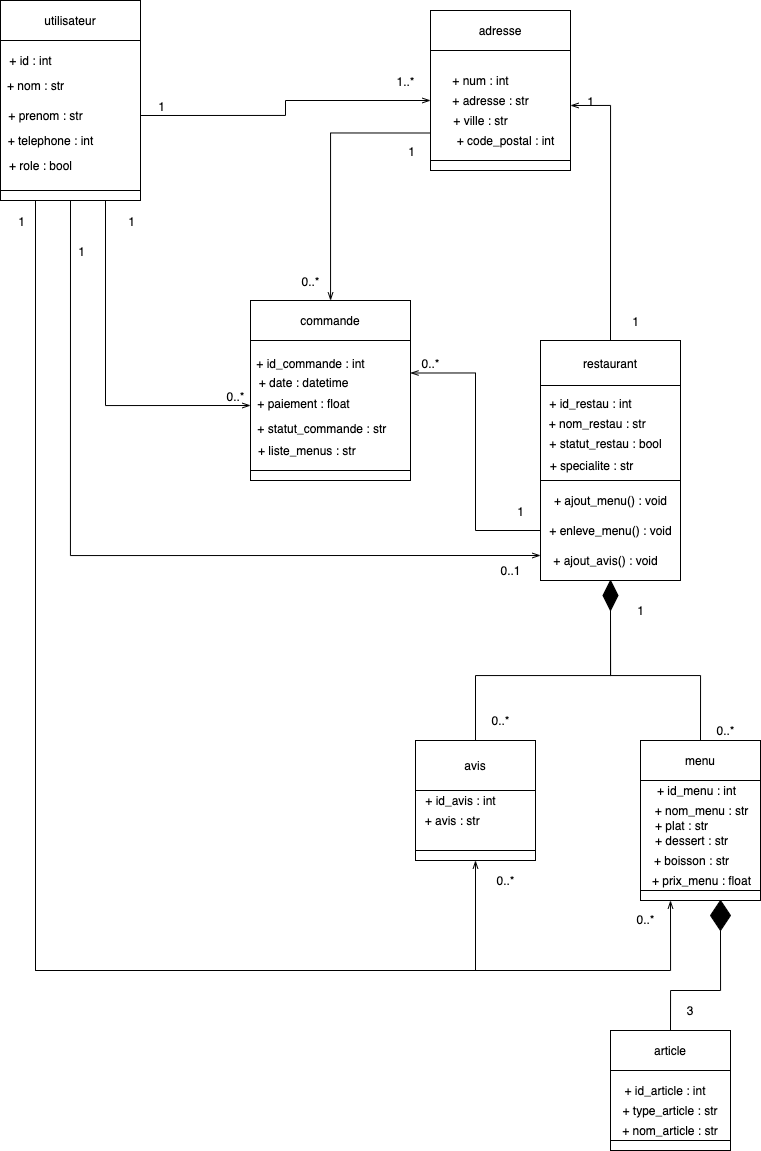

The diagram above was exported from draw.io. Its source (the exported page's mxGraphModel, read from the mxfile embedded in the PNG):
<mxGraphModel dx="707" dy="432" grid="0" gridSize="10" guides="1" tooltips="1" connect="1" arrows="1" fold="1" page="1" pageScale="1" pageWidth="827" pageHeight="1169" background="#ffffff" math="0" shadow="0">
  <root>
    <mxCell id="0" />
    <mxCell id="1" parent="0" />
    <mxCell id="32" value="" style="rounded=0;whiteSpace=wrap;html=1;" parent="1" vertex="1">
      <mxGeometry x="310" y="600" width="160" height="130" as="geometry" />
    </mxCell>
    <mxCell id="29" value="" style="rounded=0;whiteSpace=wrap;html=1;" parent="1" vertex="1">
      <mxGeometry x="600" y="640" width="140" height="100" as="geometry" />
    </mxCell>
    <mxCell id="27" value="" style="rounded=0;whiteSpace=wrap;html=1;" parent="1" vertex="1">
      <mxGeometry x="490" y="310" width="140" height="110" as="geometry" />
    </mxCell>
    <mxCell id="31" value="" style="rounded=0;whiteSpace=wrap;html=1;" parent="1" vertex="1">
      <mxGeometry x="310" y="730" width="160" height="10" as="geometry" />
    </mxCell>
    <mxCell id="46" style="edgeStyle=orthogonalEdgeStyle;rounded=0;orthogonalLoop=1;jettySize=auto;html=1;entryX=1;entryY=0.25;entryDx=0;entryDy=0;endArrow=openThin;endFill=0;strokeColor=#000000;" parent="1" source="28" target="32" edge="1">
      <mxGeometry relative="1" as="geometry" />
    </mxCell>
    <mxCell id="28" value="" style="rounded=0;whiteSpace=wrap;html=1;" parent="1" vertex="1">
      <mxGeometry x="600" y="740" width="140" height="100" as="geometry" />
    </mxCell>
    <mxCell id="44" style="edgeStyle=orthogonalEdgeStyle;rounded=0;orthogonalLoop=1;jettySize=auto;html=1;exitX=0;exitY=0.75;exitDx=0;exitDy=0;endArrow=openThin;endFill=0;strokeColor=#000000;" parent="1" source="27" target="33" edge="1">
      <mxGeometry relative="1" as="geometry" />
    </mxCell>
    <mxCell id="26" value="" style="rounded=0;whiteSpace=wrap;html=1;" parent="1" vertex="1">
      <mxGeometry x="490" y="420" width="140" height="10" as="geometry" />
    </mxCell>
    <mxCell id="2" value="utilisateur" style="rounded=0;whiteSpace=wrap;html=1;" parent="1" vertex="1">
      <mxGeometry x="60" y="260" width="140" height="40" as="geometry" />
    </mxCell>
    <mxCell id="3" value="" style="rounded=0;whiteSpace=wrap;html=1;" parent="1" vertex="1">
      <mxGeometry x="60" y="300" width="140" height="150" as="geometry" />
    </mxCell>
    <mxCell id="41" style="edgeStyle=orthogonalEdgeStyle;rounded=0;orthogonalLoop=1;jettySize=auto;html=1;exitX=0.75;exitY=1;exitDx=0;exitDy=0;entryX=0;entryY=0.5;entryDx=0;entryDy=0;endArrow=openThin;endFill=0;strokeColor=#000000;" parent="1" source="4" target="32" edge="1">
      <mxGeometry relative="1" as="geometry" />
    </mxCell>
    <mxCell id="42" style="edgeStyle=orthogonalEdgeStyle;rounded=0;orthogonalLoop=1;jettySize=auto;html=1;exitX=0.5;exitY=1;exitDx=0;exitDy=0;entryX=0;entryY=0.75;entryDx=0;entryDy=0;endArrow=openThin;endFill=0;strokeColor=#000000;" parent="1" source="4" target="28" edge="1">
      <mxGeometry relative="1" as="geometry" />
    </mxCell>
    <mxCell id="43" style="edgeStyle=orthogonalEdgeStyle;rounded=0;orthogonalLoop=1;jettySize=auto;html=1;exitX=1;exitY=0.5;exitDx=0;exitDy=0;endArrow=openThin;endFill=0;strokeColor=#000000;" parent="1" source="3" edge="1">
      <mxGeometry relative="1" as="geometry">
        <mxPoint x="490" y="360" as="targetPoint" />
      </mxGeometry>
    </mxCell>
    <mxCell id="87" style="edgeStyle=orthogonalEdgeStyle;rounded=0;orthogonalLoop=1;jettySize=auto;html=1;exitX=0.25;exitY=1;exitDx=0;exitDy=0;entryX=0.5;entryY=1;entryDx=0;entryDy=0;endArrow=openThin;endFill=0;strokeWidth=1;strokeColor=#000000;" parent="1" source="4" target="59" edge="1">
      <mxGeometry relative="1" as="geometry">
        <Array as="points">
          <mxPoint x="95" y="1230" />
          <mxPoint x="535" y="1230" />
        </Array>
      </mxGeometry>
    </mxCell>
    <mxCell id="91" style="edgeStyle=orthogonalEdgeStyle;rounded=0;orthogonalLoop=1;jettySize=auto;html=1;exitX=0.25;exitY=1;exitDx=0;exitDy=0;entryX=0.25;entryY=1;entryDx=0;entryDy=0;endArrow=openThin;endFill=0;strokeWidth=1;strokeColor=#000000;" parent="1" source="4" target="77" edge="1">
      <mxGeometry relative="1" as="geometry">
        <Array as="points">
          <mxPoint x="95" y="1230" />
          <mxPoint x="730" y="1230" />
        </Array>
      </mxGeometry>
    </mxCell>
    <mxCell id="4" value="" style="rounded=0;whiteSpace=wrap;html=1;" parent="1" vertex="1">
      <mxGeometry x="60" y="450" width="140" height="10" as="geometry" />
    </mxCell>
    <mxCell id="5" value="+ nom : str" style="text;html=1;align=center;verticalAlign=middle;resizable=0;points=[];autosize=1;strokeColor=none;" parent="1" vertex="1">
      <mxGeometry x="60" y="335" width="70" height="20" as="geometry" />
    </mxCell>
    <mxCell id="6" value="+ id : int" style="text;html=1;align=center;verticalAlign=middle;resizable=0;points=[];autosize=1;strokeColor=none;" parent="1" vertex="1">
      <mxGeometry x="60" y="310" width="60" height="20" as="geometry" />
    </mxCell>
    <mxCell id="7" value="+ telephone : int" style="text;html=1;align=center;verticalAlign=middle;resizable=0;points=[];autosize=1;strokeColor=none;" parent="1" vertex="1">
      <mxGeometry x="60" y="390" width="100" height="20" as="geometry" />
    </mxCell>
    <mxCell id="9" value="+ prenom : str" style="text;html=1;align=center;verticalAlign=middle;resizable=0;points=[];autosize=1;strokeColor=none;" parent="1" vertex="1">
      <mxGeometry x="60" y="365" width="90" height="20" as="geometry" />
    </mxCell>
    <mxCell id="10" value="+ role : bool" style="text;html=1;align=center;verticalAlign=middle;resizable=0;points=[];autosize=1;strokeColor=none;" parent="1" vertex="1">
      <mxGeometry x="60" y="415" width="80" height="20" as="geometry" />
    </mxCell>
    <mxCell id="12" value="+ adresse : str" style="text;html=1;align=center;verticalAlign=middle;resizable=0;points=[];autosize=1;strokeColor=none;" parent="1" vertex="1">
      <mxGeometry x="505" y="350" width="90" height="20" as="geometry" />
    </mxCell>
    <mxCell id="13" value="+ num : int" style="text;html=1;align=center;verticalAlign=middle;resizable=0;points=[];autosize=1;strokeColor=none;" parent="1" vertex="1">
      <mxGeometry x="505" y="330" width="70" height="20" as="geometry" />
    </mxCell>
    <mxCell id="14" value="+ code_postal : int" style="text;html=1;align=center;verticalAlign=middle;resizable=0;points=[];autosize=1;strokeColor=none;" parent="1" vertex="1">
      <mxGeometry x="510" y="390" width="110" height="20" as="geometry" />
    </mxCell>
    <mxCell id="15" value="+ ville : str" style="text;html=1;align=center;verticalAlign=middle;resizable=0;points=[];autosize=1;strokeColor=none;" parent="1" vertex="1">
      <mxGeometry x="505" y="370" width="70" height="20" as="geometry" />
    </mxCell>
    <mxCell id="18" value="+ ajout_menu() : void" style="text;html=1;align=center;verticalAlign=middle;resizable=0;points=[];autosize=1;strokeColor=none;" parent="1" vertex="1">
      <mxGeometry x="605" y="750" width="130" height="20" as="geometry" />
    </mxCell>
    <mxCell id="20" value="&amp;nbsp; + statut_commande : str" style="text;html=1;align=center;verticalAlign=middle;resizable=0;points=[];autosize=1;strokeColor=none;" parent="1" vertex="1">
      <mxGeometry x="308" y="678" width="140" height="20" as="geometry" />
    </mxCell>
    <mxCell id="23" value="+ ajout_avis() : void" style="text;html=1;align=center;verticalAlign=middle;resizable=0;points=[];autosize=1;strokeColor=none;" parent="1" vertex="1">
      <mxGeometry x="605" y="810" width="120" height="20" as="geometry" />
    </mxCell>
    <mxCell id="24" value="+ enleve_menu() : void" style="text;html=1;align=center;verticalAlign=middle;resizable=0;points=[];autosize=1;strokeColor=none;" parent="1" vertex="1">
      <mxGeometry x="600" y="780" width="140" height="20" as="geometry" />
    </mxCell>
    <mxCell id="25" value="adresse" style="rounded=0;whiteSpace=wrap;html=1;" parent="1" vertex="1">
      <mxGeometry x="490" y="270" width="140" height="40" as="geometry" />
    </mxCell>
    <mxCell id="45" style="edgeStyle=orthogonalEdgeStyle;rounded=0;orthogonalLoop=1;jettySize=auto;html=1;exitX=0.5;exitY=0;exitDx=0;exitDy=0;entryX=1;entryY=0.5;entryDx=0;entryDy=0;endArrow=openThin;endFill=0;strokeColor=#000000;" parent="1" source="30" target="27" edge="1">
      <mxGeometry relative="1" as="geometry" />
    </mxCell>
    <mxCell id="30" value="restaurant" style="rounded=0;whiteSpace=wrap;html=1;" parent="1" vertex="1">
      <mxGeometry x="600" y="600" width="140" height="45" as="geometry" />
    </mxCell>
    <mxCell id="33" value="commande" style="rounded=0;whiteSpace=wrap;html=1;" parent="1" vertex="1">
      <mxGeometry x="310" y="560" width="160" height="40" as="geometry" />
    </mxCell>
    <mxCell id="34" value="+ paiement : float" style="text;html=1;align=center;verticalAlign=middle;resizable=0;points=[];autosize=1;strokeColor=none;" parent="1" vertex="1">
      <mxGeometry x="308" y="652.5" width="110" height="20" as="geometry" />
    </mxCell>
    <mxCell id="35" value="&lt;font color=&quot;#000000&quot;&gt;1&lt;/font&gt;" style="text;html=1;align=center;verticalAlign=middle;resizable=0;points=[];autosize=1;strokeColor=none;" parent="1" vertex="1">
      <mxGeometry x="687" y="572" width="17" height="17" as="geometry" />
    </mxCell>
    <mxCell id="36" value="&lt;font color=&quot;#000000&quot;&gt;1&lt;/font&gt;" style="text;html=1;align=center;verticalAlign=middle;resizable=0;points=[];autosize=1;strokeColor=none;" parent="1" vertex="1">
      <mxGeometry x="182" y="472" width="17" height="17" as="geometry" />
    </mxCell>
    <mxCell id="37" value="&lt;font color=&quot;#000000&quot;&gt;1&lt;/font&gt;" style="text;html=1;align=center;verticalAlign=middle;resizable=0;points=[];autosize=1;strokeColor=none;" parent="1" vertex="1">
      <mxGeometry x="212" y="357" width="17" height="17" as="geometry" />
    </mxCell>
    <mxCell id="38" value="+ statut_restau : bool" style="text;html=1;align=center;verticalAlign=middle;resizable=0;points=[];autosize=1;strokeColor=none;" parent="1" vertex="1">
      <mxGeometry x="600" y="692.5" width="130" height="20" as="geometry" />
    </mxCell>
    <mxCell id="39" value="+ date : datetime" style="text;html=1;align=center;verticalAlign=middle;resizable=0;points=[];autosize=1;strokeColor=none;" parent="1" vertex="1">
      <mxGeometry x="308" y="631.5" width="110" height="20" as="geometry" />
    </mxCell>
    <mxCell id="47" value="&lt;font color=&quot;#000000&quot;&gt;0..*&lt;/font&gt;" style="text;html=1;align=center;verticalAlign=middle;resizable=0;points=[];autosize=1;strokeColor=none;" parent="1" vertex="1">
      <mxGeometry x="281" y="647" width="28" height="17" as="geometry" />
    </mxCell>
    <mxCell id="48" value="&lt;font color=&quot;#000000&quot;&gt;1&lt;/font&gt;" style="text;html=1;align=center;verticalAlign=middle;resizable=0;points=[];autosize=1;strokeColor=none;" parent="1" vertex="1">
      <mxGeometry x="132" y="502" width="17" height="17" as="geometry" />
    </mxCell>
    <mxCell id="50" value="&lt;font color=&quot;#000000&quot;&gt;1&lt;/font&gt;" style="text;html=1;align=center;verticalAlign=middle;resizable=0;points=[];autosize=1;strokeColor=none;" parent="1" vertex="1">
      <mxGeometry x="572" y="762" width="17" height="17" as="geometry" />
    </mxCell>
    <mxCell id="51" value="&lt;font color=&quot;#000000&quot;&gt;1&lt;/font&gt;" style="text;html=1;align=center;verticalAlign=middle;resizable=0;points=[];autosize=1;strokeColor=none;" parent="1" vertex="1">
      <mxGeometry x="462" y="402" width="17" height="17" as="geometry" />
    </mxCell>
    <mxCell id="52" value="&lt;font color=&quot;#000000&quot;&gt;1..*&lt;/font&gt;" style="text;html=1;align=center;verticalAlign=middle;resizable=0;points=[];autosize=1;strokeColor=none;" parent="1" vertex="1">
      <mxGeometry x="451" y="332" width="28" height="17" as="geometry" />
    </mxCell>
    <mxCell id="53" value="&lt;font color=&quot;#000000&quot;&gt;0..*&lt;/font&gt;" style="text;html=1;align=center;verticalAlign=middle;resizable=0;points=[];autosize=1;strokeColor=none;" parent="1" vertex="1">
      <mxGeometry x="356" y="532" width="28" height="17" as="geometry" />
    </mxCell>
    <mxCell id="54" value="&lt;font color=&quot;#000000&quot;&gt;0..*&lt;/font&gt;" style="text;html=1;align=center;verticalAlign=middle;resizable=0;points=[];autosize=1;strokeColor=none;" parent="1" vertex="1">
      <mxGeometry x="476" y="614.5" width="28" height="17" as="geometry" />
    </mxCell>
    <mxCell id="55" value="&lt;font color=&quot;#000000&quot;&gt;1&lt;/font&gt;" style="text;html=1;align=center;verticalAlign=middle;resizable=0;points=[];autosize=1;strokeColor=none;" parent="1" vertex="1">
      <mxGeometry x="642" y="352" width="17" height="17" as="geometry" />
    </mxCell>
    <mxCell id="56" value="+ id_restau : int" style="text;html=1;align=center;verticalAlign=middle;resizable=0;points=[];autosize=1;strokeColor=none;" parent="1" vertex="1">
      <mxGeometry x="600" y="652.5" width="100" height="20" as="geometry" />
    </mxCell>
    <mxCell id="57" value="+ id_commande : int" style="text;html=1;align=center;verticalAlign=middle;resizable=0;points=[];autosize=1;strokeColor=none;" parent="1" vertex="1">
      <mxGeometry x="310" y="612.5" width="120" height="20" as="geometry" />
    </mxCell>
    <mxCell id="58" value="&amp;nbsp;+ nom_restau : str" style="text;html=1;align=center;verticalAlign=middle;resizable=0;points=[];autosize=1;strokeColor=none;" parent="1" vertex="1">
      <mxGeometry x="595" y="672.5" width="120" height="20" as="geometry" />
    </mxCell>
    <mxCell id="59" value="" style="rounded=0;whiteSpace=wrap;html=1;" parent="1" vertex="1">
      <mxGeometry x="475" y="1110" width="120" height="10" as="geometry" />
    </mxCell>
    <mxCell id="60" value="" style="rounded=0;whiteSpace=wrap;html=1;" parent="1" vertex="1">
      <mxGeometry x="475" y="1050" width="120" height="60" as="geometry" />
    </mxCell>
    <mxCell id="61" value="avis" style="rounded=0;whiteSpace=wrap;html=1;" parent="1" vertex="1">
      <mxGeometry x="475" y="1000" width="120" height="50" as="geometry" />
    </mxCell>
    <mxCell id="62" value="&lt;font color=&quot;#000000&quot;&gt;0..1&lt;/font&gt;" style="text;html=1;align=center;verticalAlign=middle;resizable=0;points=[];autosize=1;strokeColor=none;" parent="1" vertex="1">
      <mxGeometry x="555" y="822" width="30" height="17" as="geometry" />
    </mxCell>
    <mxCell id="71" style="edgeStyle=orthogonalEdgeStyle;rounded=0;orthogonalLoop=1;jettySize=auto;html=1;exitX=0.5;exitY=1;exitDx=0;exitDy=0;entryX=0.5;entryY=0;entryDx=0;entryDy=0;endArrow=none;endFill=0;strokeWidth=1;strokeColor=#000000;" parent="1" source="64" target="61" edge="1">
      <mxGeometry relative="1" as="geometry" />
    </mxCell>
    <mxCell id="64" value="" style="rhombus;whiteSpace=wrap;html=1;fillColor=#000000;" parent="1" vertex="1">
      <mxGeometry x="662.5" y="840" width="15" height="30" as="geometry" />
    </mxCell>
    <mxCell id="77" value="" style="rounded=0;whiteSpace=wrap;html=1;fillColor=none;strokeColor=#000000;" parent="1" vertex="1">
      <mxGeometry x="700" y="1150" width="120" height="10" as="geometry" />
    </mxCell>
    <mxCell id="78" value="" style="rounded=0;whiteSpace=wrap;html=1;fillColor=none;strokeColor=#000000;" parent="1" vertex="1">
      <mxGeometry x="700" y="1040" width="120" height="110" as="geometry" />
    </mxCell>
    <mxCell id="81" style="edgeStyle=orthogonalEdgeStyle;rounded=0;orthogonalLoop=1;jettySize=auto;html=1;exitX=0.5;exitY=0;exitDx=0;exitDy=0;endArrow=none;endFill=0;strokeWidth=1;strokeColor=#000000;" parent="1" source="79" edge="1">
      <mxGeometry relative="1" as="geometry">
        <mxPoint x="670" y="870" as="targetPoint" />
      </mxGeometry>
    </mxCell>
    <mxCell id="79" value="&lt;font color=&quot;#000000&quot;&gt;menu&lt;/font&gt;" style="rounded=0;whiteSpace=wrap;html=1;fillColor=none;strokeColor=#000000;" parent="1" vertex="1">
      <mxGeometry x="700" y="1000" width="120" height="40" as="geometry" />
    </mxCell>
    <mxCell id="82" value="&lt;font color=&quot;#000000&quot;&gt;1&lt;/font&gt;" style="text;html=1;align=center;verticalAlign=middle;resizable=0;points=[];autosize=1;strokeColor=none;" parent="1" vertex="1">
      <mxGeometry x="692" y="862" width="17" height="17" as="geometry" />
    </mxCell>
    <mxCell id="83" value="&lt;font color=&quot;#000000&quot;&gt;0..*&lt;/font&gt;" style="text;html=1;align=center;verticalAlign=middle;resizable=0;points=[];autosize=1;strokeColor=none;" parent="1" vertex="1">
      <mxGeometry x="546" y="972" width="28" height="17" as="geometry" />
    </mxCell>
    <mxCell id="85" value="&lt;font color=&quot;#000000&quot;&gt;0..*&lt;/font&gt;" style="text;html=1;align=center;verticalAlign=middle;resizable=0;points=[];autosize=1;strokeColor=none;" parent="1" vertex="1">
      <mxGeometry x="771" y="982" width="28" height="17" as="geometry" />
    </mxCell>
    <mxCell id="92" value="&lt;font color=&quot;#000000&quot;&gt;0..*&lt;/font&gt;" style="text;html=1;align=center;verticalAlign=middle;resizable=0;points=[];autosize=1;strokeColor=none;" parent="1" vertex="1">
      <mxGeometry x="551" y="1132" width="28" height="17" as="geometry" />
    </mxCell>
    <mxCell id="94" value="&lt;font color=&quot;#000000&quot;&gt;0..*&lt;/font&gt;" style="text;html=1;align=center;verticalAlign=middle;resizable=0;points=[];autosize=1;strokeColor=none;" parent="1" vertex="1">
      <mxGeometry x="691" y="1171" width="28" height="17" as="geometry" />
    </mxCell>
    <mxCell id="96" value="&lt;font color=&quot;#000000&quot;&gt;+ plat : str&lt;/font&gt;" style="text;html=1;align=center;verticalAlign=middle;resizable=0;points=[];autosize=1;strokeColor=none;" parent="1" vertex="1">
      <mxGeometry x="709" y="1077" width="63" height="17" as="geometry" />
    </mxCell>
    <mxCell id="97" value="&lt;font color=&quot;#000000&quot;&gt;+ dessert : str&lt;/font&gt;" style="text;html=1;align=center;verticalAlign=middle;resizable=0;points=[];autosize=1;strokeColor=none;" parent="1" vertex="1">
      <mxGeometry x="709" y="1092" width="83" height="17" as="geometry" />
    </mxCell>
    <mxCell id="98" value="&lt;font color=&quot;#000000&quot;&gt;+ boisson : str&lt;/font&gt;" style="text;html=1;align=center;verticalAlign=middle;resizable=0;points=[];autosize=1;strokeColor=none;" parent="1" vertex="1">
      <mxGeometry x="708" y="1112" width="85" height="17" as="geometry" />
    </mxCell>
    <mxCell id="99" value="&lt;font color=&quot;#000000&quot;&gt;+ id_menu : int&lt;/font&gt;" style="text;html=1;align=center;verticalAlign=middle;resizable=0;points=[];autosize=1;strokeColor=none;" parent="1" vertex="1">
      <mxGeometry x="711" y="1042" width="89" height="17" as="geometry" />
    </mxCell>
    <mxCell id="100" value="&amp;nbsp;+ avis : str" style="text;html=1;align=center;verticalAlign=middle;resizable=0;points=[];autosize=1;strokeColor=none;" parent="1" vertex="1">
      <mxGeometry x="475" y="1070" width="70" height="20" as="geometry" />
    </mxCell>
    <mxCell id="102" value="&lt;font color=&quot;#000000&quot;&gt;+ prix_menu : float&lt;/font&gt;" style="text;html=1;align=center;verticalAlign=middle;resizable=0;points=[];autosize=1;strokeColor=none;" parent="1" vertex="1">
      <mxGeometry x="706" y="1132" width="109" height="17" as="geometry" />
    </mxCell>
    <mxCell id="103" value="&lt;font color=&quot;#000000&quot;&gt;1&lt;/font&gt;" style="text;html=1;align=center;verticalAlign=middle;resizable=0;points=[];autosize=1;strokeColor=none;" parent="1" vertex="1">
      <mxGeometry x="72" y="472" width="17" height="17" as="geometry" />
    </mxCell>
    <mxCell id="104" value="&amp;nbsp; + liste_menus : str" style="text;html=1;align=center;verticalAlign=middle;resizable=0;points=[];autosize=1;strokeColor=none;" parent="1" vertex="1">
      <mxGeometry x="303" y="700" width="120" height="20" as="geometry" />
    </mxCell>
    <mxCell id="105" value="+ id_avis : int" style="text;html=1;align=center;verticalAlign=middle;resizable=0;points=[];autosize=1;strokeColor=none;" parent="1" vertex="1">
      <mxGeometry x="475" y="1050" width="90" height="20" as="geometry" />
    </mxCell>
    <mxCell id="106" value="" style="rounded=0;whiteSpace=wrap;html=1;" vertex="1" parent="1">
      <mxGeometry x="670" y="1400" width="120" height="10" as="geometry" />
    </mxCell>
    <mxCell id="107" value="" style="rounded=0;whiteSpace=wrap;html=1;" vertex="1" parent="1">
      <mxGeometry x="670" y="1330" width="120" height="70" as="geometry" />
    </mxCell>
    <mxCell id="115" style="edgeStyle=orthogonalEdgeStyle;rounded=0;orthogonalLoop=1;jettySize=auto;html=1;exitX=0.5;exitY=0;exitDx=0;exitDy=0;entryX=0.5;entryY=1;entryDx=0;entryDy=0;endArrow=none;endFill=0;strokeColor=#000000;" edge="1" parent="1" source="108" target="114">
      <mxGeometry relative="1" as="geometry">
        <Array as="points">
          <mxPoint x="730" y="1250" />
          <mxPoint x="780" y="1250" />
        </Array>
      </mxGeometry>
    </mxCell>
    <mxCell id="108" value="article" style="rounded=0;whiteSpace=wrap;html=1;" vertex="1" parent="1">
      <mxGeometry x="670" y="1290" width="120" height="40" as="geometry" />
    </mxCell>
    <mxCell id="111" value="+ type_article : str" style="text;html=1;strokeColor=none;fillColor=none;align=center;verticalAlign=middle;whiteSpace=wrap;rounded=0;" vertex="1" parent="1">
      <mxGeometry x="665" y="1360" width="130" height="20" as="geometry" />
    </mxCell>
    <mxCell id="112" value="&lt;font color=&quot;#000000&quot;&gt;3&lt;/font&gt;" style="text;html=1;strokeColor=none;fillColor=none;align=center;verticalAlign=middle;whiteSpace=wrap;rounded=0;" vertex="1" parent="1">
      <mxGeometry x="730" y="1260" width="40" height="20" as="geometry" />
    </mxCell>
    <mxCell id="113" value="+ id_article : int" style="text;html=1;strokeColor=none;fillColor=none;align=center;verticalAlign=middle;whiteSpace=wrap;rounded=0;" vertex="1" parent="1">
      <mxGeometry x="680" y="1340" width="90" height="20" as="geometry" />
    </mxCell>
    <mxCell id="114" value="" style="rhombus;whiteSpace=wrap;html=1;fillColor=#000000;" vertex="1" parent="1">
      <mxGeometry x="770" y="1160" width="20" height="30" as="geometry" />
    </mxCell>
    <mxCell id="118" value="+ nom_article : str" style="text;html=1;strokeColor=none;fillColor=none;align=center;verticalAlign=middle;whiteSpace=wrap;rounded=0;" vertex="1" parent="1">
      <mxGeometry x="665" y="1380" width="130" height="20" as="geometry" />
    </mxCell>
    <mxCell id="119" value="&lt;font color=&quot;#000000&quot;&gt;+ nom_menu : str&lt;/font&gt;" style="text;html=1;align=center;verticalAlign=middle;resizable=0;points=[];autosize=1;strokeColor=none;" vertex="1" parent="1">
      <mxGeometry x="709" y="1062" width="103" height="17" as="geometry" />
    </mxCell>
    <mxCell id="120" value="+ specialite : str" style="text;html=1;align=center;verticalAlign=middle;resizable=0;points=[];autosize=1;strokeColor=none;" vertex="1" parent="1">
      <mxGeometry x="600.5" y="715" width="100" height="20" as="geometry" />
    </mxCell>
  </root>
</mxGraphModel>